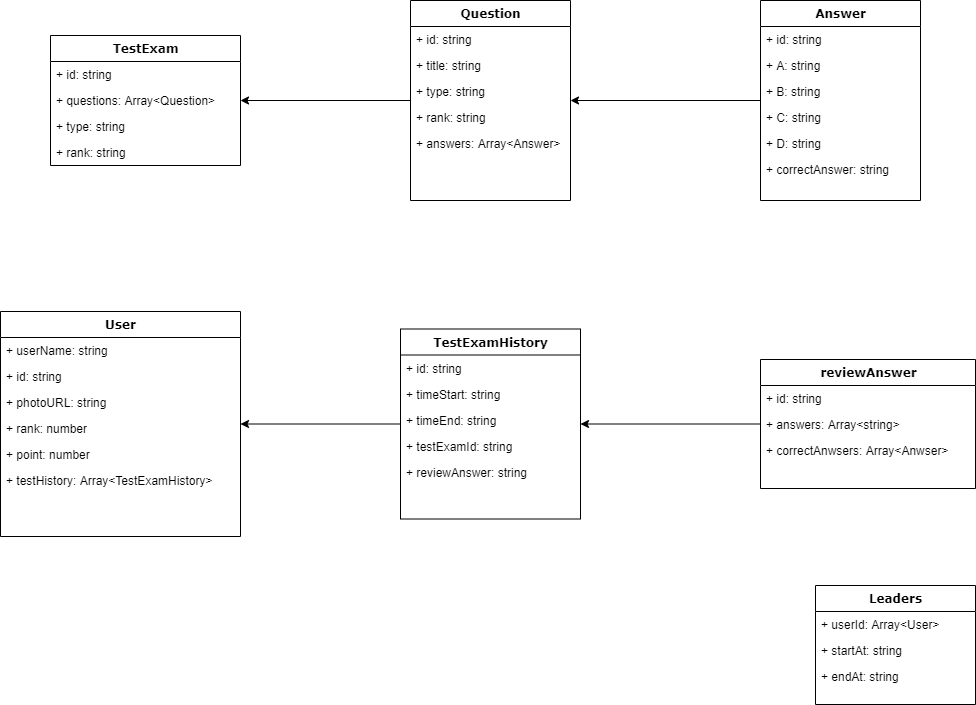

The diagram above was exported from draw.io. Its source (the exported page's mxGraphModel, read from the mxfile embedded in the PNG):
<mxGraphModel dx="1422" dy="762" grid="1" gridSize="10" guides="1" tooltips="1" connect="1" arrows="1" fold="1" page="1" pageScale="1" pageWidth="1100" pageHeight="850" background="#ffffff" math="0" shadow="0">
  <root>
    <mxCell id="0" />
    <mxCell id="1" parent="0" />
    <mxCell id="6hAHXAEEDXt81BTMMZmS-6" style="edgeStyle=orthogonalEdgeStyle;rounded=0;orthogonalLoop=1;jettySize=auto;html=1;" parent="1" source="78961159f06e98e8-82" target="78961159f06e98e8-43" edge="1">
      <mxGeometry relative="1" as="geometry" />
    </mxCell>
    <mxCell id="6hAHXAEEDXt81BTMMZmS-13" style="edgeStyle=orthogonalEdgeStyle;rounded=0;orthogonalLoop=1;jettySize=auto;html=1;" parent="1" source="78961159f06e98e8-43" target="78961159f06e98e8-17" edge="1">
      <mxGeometry relative="1" as="geometry" />
    </mxCell>
    <mxCell id="78961159f06e98e8-17" value="TestExam" style="swimlane;html=1;fontStyle=1;align=center;verticalAlign=top;childLayout=stackLayout;horizontal=1;startSize=26;horizontalStack=0;resizeParent=1;resizeLast=0;collapsible=1;marginBottom=0;swimlaneFillColor=#ffffff;rounded=0;shadow=0;comic=0;labelBackgroundColor=none;strokeWidth=1;fillColor=none;fontFamily=Verdana;fontSize=12" parent="1" vertex="1">
      <mxGeometry x="90" y="160" width="190" height="130" as="geometry" />
    </mxCell>
    <mxCell id="78961159f06e98e8-23" value="+ id: string" style="text;html=1;strokeColor=none;fillColor=none;align=left;verticalAlign=top;spacingLeft=4;spacingRight=4;whiteSpace=wrap;overflow=hidden;rotatable=0;points=[[0,0.5],[1,0.5]];portConstraint=eastwest;" parent="78961159f06e98e8-17" vertex="1">
      <mxGeometry y="26" width="190" height="26" as="geometry" />
    </mxCell>
    <mxCell id="78961159f06e98e8-24" value="+ questions: Array&amp;lt;Question&amp;gt;" style="text;html=1;strokeColor=none;fillColor=none;align=left;verticalAlign=top;spacingLeft=4;spacingRight=4;whiteSpace=wrap;overflow=hidden;rotatable=0;points=[[0,0.5],[1,0.5]];portConstraint=eastwest;" parent="78961159f06e98e8-17" vertex="1">
      <mxGeometry y="52" width="190" height="26" as="geometry" />
    </mxCell>
    <mxCell id="6hAHXAEEDXt81BTMMZmS-15" value="+ type: string" style="text;html=1;strokeColor=none;fillColor=none;align=left;verticalAlign=top;spacingLeft=4;spacingRight=4;whiteSpace=wrap;overflow=hidden;rotatable=0;points=[[0,0.5],[1,0.5]];portConstraint=eastwest;" parent="78961159f06e98e8-17" vertex="1">
      <mxGeometry y="78" width="190" height="26" as="geometry" />
    </mxCell>
    <mxCell id="6hAHXAEEDXt81BTMMZmS-14" value="+ rank: string" style="text;html=1;strokeColor=none;fillColor=none;align=left;verticalAlign=top;spacingLeft=4;spacingRight=4;whiteSpace=wrap;overflow=hidden;rotatable=0;points=[[0,0.5],[1,0.5]];portConstraint=eastwest;" parent="78961159f06e98e8-17" vertex="1">
      <mxGeometry y="104" width="190" height="26" as="geometry" />
    </mxCell>
    <mxCell id="78961159f06e98e8-43" value="Question" style="swimlane;html=1;fontStyle=1;align=center;verticalAlign=top;childLayout=stackLayout;horizontal=1;startSize=26;horizontalStack=0;resizeParent=1;resizeLast=0;collapsible=1;marginBottom=0;swimlaneFillColor=#ffffff;rounded=0;shadow=0;comic=0;labelBackgroundColor=none;strokeWidth=1;fillColor=none;fontFamily=Verdana;fontSize=12" parent="1" vertex="1">
      <mxGeometry x="450" y="124.99999999999997" width="160" height="200" as="geometry" />
    </mxCell>
    <mxCell id="78961159f06e98e8-44" value="+ id: string" style="text;html=1;strokeColor=none;fillColor=none;align=left;verticalAlign=top;spacingLeft=4;spacingRight=4;whiteSpace=wrap;overflow=hidden;rotatable=0;points=[[0,0.5],[1,0.5]];portConstraint=eastwest;" parent="78961159f06e98e8-43" vertex="1">
      <mxGeometry y="26" width="160" height="26" as="geometry" />
    </mxCell>
    <mxCell id="78961159f06e98e8-45" value="+ title: string" style="text;html=1;strokeColor=none;fillColor=none;align=left;verticalAlign=top;spacingLeft=4;spacingRight=4;whiteSpace=wrap;overflow=hidden;rotatable=0;points=[[0,0.5],[1,0.5]];portConstraint=eastwest;" parent="78961159f06e98e8-43" vertex="1">
      <mxGeometry y="52" width="160" height="26" as="geometry" />
    </mxCell>
    <mxCell id="6hAHXAEEDXt81BTMMZmS-8" value="+ type: string" style="text;html=1;strokeColor=none;fillColor=none;align=left;verticalAlign=top;spacingLeft=4;spacingRight=4;whiteSpace=wrap;overflow=hidden;rotatable=0;points=[[0,0.5],[1,0.5]];portConstraint=eastwest;" parent="78961159f06e98e8-43" vertex="1">
      <mxGeometry y="78" width="160" height="26" as="geometry" />
    </mxCell>
    <mxCell id="6hAHXAEEDXt81BTMMZmS-9" value="+ rank: string" style="text;html=1;strokeColor=none;fillColor=none;align=left;verticalAlign=top;spacingLeft=4;spacingRight=4;whiteSpace=wrap;overflow=hidden;rotatable=0;points=[[0,0.5],[1,0.5]];portConstraint=eastwest;" parent="78961159f06e98e8-43" vertex="1">
      <mxGeometry y="104" width="160" height="26" as="geometry" />
    </mxCell>
    <mxCell id="6hAHXAEEDXt81BTMMZmS-1" value="+ answers: Array&amp;lt;Answer&amp;gt;" style="text;html=1;strokeColor=none;fillColor=none;align=left;verticalAlign=top;spacingLeft=4;spacingRight=4;whiteSpace=wrap;overflow=hidden;rotatable=0;points=[[0,0.5],[1,0.5]];portConstraint=eastwest;" parent="78961159f06e98e8-43" vertex="1">
      <mxGeometry y="130" width="160" height="26" as="geometry" />
    </mxCell>
    <mxCell id="78961159f06e98e8-82" value="Answer" style="swimlane;html=1;fontStyle=1;align=center;verticalAlign=top;childLayout=stackLayout;horizontal=1;startSize=26;horizontalStack=0;resizeParent=1;resizeLast=0;collapsible=1;marginBottom=0;swimlaneFillColor=#ffffff;rounded=0;shadow=0;comic=0;labelBackgroundColor=none;strokeWidth=1;fillColor=none;fontFamily=Verdana;fontSize=12" parent="1" vertex="1">
      <mxGeometry x="800" y="125" width="160" height="200" as="geometry" />
    </mxCell>
    <mxCell id="78961159f06e98e8-84" value="+ id: string" style="text;html=1;strokeColor=none;fillColor=none;align=left;verticalAlign=top;spacingLeft=4;spacingRight=4;whiteSpace=wrap;overflow=hidden;rotatable=0;points=[[0,0.5],[1,0.5]];portConstraint=eastwest;" parent="78961159f06e98e8-82" vertex="1">
      <mxGeometry y="26" width="160" height="26" as="geometry" />
    </mxCell>
    <mxCell id="78961159f06e98e8-89" value="+ A: string" style="text;html=1;strokeColor=none;fillColor=none;align=left;verticalAlign=top;spacingLeft=4;spacingRight=4;whiteSpace=wrap;overflow=hidden;rotatable=0;points=[[0,0.5],[1,0.5]];portConstraint=eastwest;" parent="78961159f06e98e8-82" vertex="1">
      <mxGeometry y="52" width="160" height="26" as="geometry" />
    </mxCell>
    <mxCell id="6hAHXAEEDXt81BTMMZmS-3" value="+ B: string" style="text;html=1;strokeColor=none;fillColor=none;align=left;verticalAlign=top;spacingLeft=4;spacingRight=4;whiteSpace=wrap;overflow=hidden;rotatable=0;points=[[0,0.5],[1,0.5]];portConstraint=eastwest;" parent="78961159f06e98e8-82" vertex="1">
      <mxGeometry y="78" width="160" height="26" as="geometry" />
    </mxCell>
    <mxCell id="6hAHXAEEDXt81BTMMZmS-4" value="+ C: string" style="text;html=1;strokeColor=none;fillColor=none;align=left;verticalAlign=top;spacingLeft=4;spacingRight=4;whiteSpace=wrap;overflow=hidden;rotatable=0;points=[[0,0.5],[1,0.5]];portConstraint=eastwest;" parent="78961159f06e98e8-82" vertex="1">
      <mxGeometry y="104" width="160" height="26" as="geometry" />
    </mxCell>
    <mxCell id="6hAHXAEEDXt81BTMMZmS-7" value="+ D: string" style="text;html=1;strokeColor=none;fillColor=none;align=left;verticalAlign=top;spacingLeft=4;spacingRight=4;whiteSpace=wrap;overflow=hidden;rotatable=0;points=[[0,0.5],[1,0.5]];portConstraint=eastwest;" parent="78961159f06e98e8-82" vertex="1">
      <mxGeometry y="130" width="160" height="26" as="geometry" />
    </mxCell>
    <mxCell id="6hAHXAEEDXt81BTMMZmS-23" value="+ correctAnswer: string" style="text;html=1;strokeColor=none;fillColor=none;align=left;verticalAlign=top;spacingLeft=4;spacingRight=4;whiteSpace=wrap;overflow=hidden;rotatable=0;points=[[0,0.5],[1,0.5]];portConstraint=eastwest;" parent="78961159f06e98e8-82" vertex="1">
      <mxGeometry y="156" width="160" height="26" as="geometry" />
    </mxCell>
    <mxCell id="235556782a83e6d0-1" value="User" style="swimlane;html=1;fontStyle=1;align=center;verticalAlign=top;childLayout=stackLayout;horizontal=1;startSize=26;horizontalStack=0;resizeParent=1;resizeLast=0;collapsible=1;marginBottom=0;swimlaneFillColor=#ffffff;rounded=0;shadow=0;comic=0;labelBackgroundColor=none;strokeWidth=1;fillColor=none;fontFamily=Verdana;fontSize=12" parent="1" vertex="1">
      <mxGeometry x="40" y="436" width="240" height="225" as="geometry" />
    </mxCell>
    <mxCell id="235556782a83e6d0-2" value="+ userName: string" style="text;html=1;strokeColor=none;fillColor=none;align=left;verticalAlign=top;spacingLeft=4;spacingRight=4;whiteSpace=wrap;overflow=hidden;rotatable=0;points=[[0,0.5],[1,0.5]];portConstraint=eastwest;" parent="235556782a83e6d0-1" vertex="1">
      <mxGeometry y="26" width="240" height="26" as="geometry" />
    </mxCell>
    <mxCell id="235556782a83e6d0-3" value="+ id: string" style="text;html=1;strokeColor=none;fillColor=none;align=left;verticalAlign=top;spacingLeft=4;spacingRight=4;whiteSpace=wrap;overflow=hidden;rotatable=0;points=[[0,0.5],[1,0.5]];portConstraint=eastwest;" parent="235556782a83e6d0-1" vertex="1">
      <mxGeometry y="52" width="240" height="26" as="geometry" />
    </mxCell>
    <mxCell id="235556782a83e6d0-5" value="+ photoURL: string" style="text;html=1;strokeColor=none;fillColor=none;align=left;verticalAlign=top;spacingLeft=4;spacingRight=4;whiteSpace=wrap;overflow=hidden;rotatable=0;points=[[0,0.5],[1,0.5]];portConstraint=eastwest;" parent="235556782a83e6d0-1" vertex="1">
      <mxGeometry y="78" width="240" height="26" as="geometry" />
    </mxCell>
    <mxCell id="6hAHXAEEDXt81BTMMZmS-24" value="+ rank: number" style="text;html=1;strokeColor=none;fillColor=none;align=left;verticalAlign=top;spacingLeft=4;spacingRight=4;whiteSpace=wrap;overflow=hidden;rotatable=0;points=[[0,0.5],[1,0.5]];portConstraint=eastwest;" parent="235556782a83e6d0-1" vertex="1">
      <mxGeometry y="104" width="240" height="26" as="geometry" />
    </mxCell>
    <mxCell id="6hAHXAEEDXt81BTMMZmS-25" value="+ point: number" style="text;html=1;strokeColor=none;fillColor=none;align=left;verticalAlign=top;spacingLeft=4;spacingRight=4;whiteSpace=wrap;overflow=hidden;rotatable=0;points=[[0,0.5],[1,0.5]];portConstraint=eastwest;" parent="235556782a83e6d0-1" vertex="1">
      <mxGeometry y="130" width="240" height="26" as="geometry" />
    </mxCell>
    <mxCell id="6hAHXAEEDXt81BTMMZmS-26" value="+ testHistory: Array&amp;lt;TestExamHistory&amp;gt;" style="text;html=1;strokeColor=none;fillColor=none;align=left;verticalAlign=top;spacingLeft=4;spacingRight=4;whiteSpace=wrap;overflow=hidden;rotatable=0;points=[[0,0.5],[1,0.5]];portConstraint=eastwest;" parent="235556782a83e6d0-1" vertex="1">
      <mxGeometry y="156" width="240" height="26" as="geometry" />
    </mxCell>
    <mxCell id="6hAHXAEEDXt81BTMMZmS-31" style="edgeStyle=orthogonalEdgeStyle;rounded=0;orthogonalLoop=1;jettySize=auto;html=1;" parent="1" source="78961159f06e98e8-69" target="235556782a83e6d0-1" edge="1">
      <mxGeometry relative="1" as="geometry" />
    </mxCell>
    <mxCell id="78961159f06e98e8-69" value="TestExamHistory" style="swimlane;html=1;fontStyle=1;align=center;verticalAlign=top;childLayout=stackLayout;horizontal=1;startSize=26;horizontalStack=0;resizeParent=1;resizeLast=0;collapsible=1;marginBottom=0;swimlaneFillColor=#ffffff;rounded=0;shadow=0;comic=0;labelBackgroundColor=none;strokeWidth=1;fillColor=none;fontFamily=Verdana;fontSize=12" parent="1" vertex="1">
      <mxGeometry x="440" y="453.5" width="180" height="190" as="geometry" />
    </mxCell>
    <mxCell id="78961159f06e98e8-70" value="+ id: string&lt;br&gt;" style="text;html=1;strokeColor=none;fillColor=none;align=left;verticalAlign=top;spacingLeft=4;spacingRight=4;whiteSpace=wrap;overflow=hidden;rotatable=0;points=[[0,0.5],[1,0.5]];portConstraint=eastwest;" parent="78961159f06e98e8-69" vertex="1">
      <mxGeometry y="26" width="180" height="26" as="geometry" />
    </mxCell>
    <mxCell id="6hAHXAEEDXt81BTMMZmS-28" value="+ timeStart: string" style="text;html=1;strokeColor=none;fillColor=none;align=left;verticalAlign=top;spacingLeft=4;spacingRight=4;whiteSpace=wrap;overflow=hidden;rotatable=0;points=[[0,0.5],[1,0.5]];portConstraint=eastwest;" parent="78961159f06e98e8-69" vertex="1">
      <mxGeometry y="52" width="180" height="26" as="geometry" />
    </mxCell>
    <mxCell id="6hAHXAEEDXt81BTMMZmS-27" value="+ timeEnd: string" style="text;html=1;strokeColor=none;fillColor=none;align=left;verticalAlign=top;spacingLeft=4;spacingRight=4;whiteSpace=wrap;overflow=hidden;rotatable=0;points=[[0,0.5],[1,0.5]];portConstraint=eastwest;" parent="78961159f06e98e8-69" vertex="1">
      <mxGeometry y="78" width="180" height="26" as="geometry" />
    </mxCell>
    <mxCell id="6hAHXAEEDXt81BTMMZmS-29" value="+ testExamId: string" style="text;html=1;strokeColor=none;fillColor=none;align=left;verticalAlign=top;spacingLeft=4;spacingRight=4;whiteSpace=wrap;overflow=hidden;rotatable=0;points=[[0,0.5],[1,0.5]];portConstraint=eastwest;" parent="78961159f06e98e8-69" vertex="1">
      <mxGeometry y="104" width="180" height="26" as="geometry" />
    </mxCell>
    <mxCell id="6hAHXAEEDXt81BTMMZmS-30" value="+ reviewAnswer: string" style="text;html=1;strokeColor=none;fillColor=none;align=left;verticalAlign=top;spacingLeft=4;spacingRight=4;whiteSpace=wrap;overflow=hidden;rotatable=0;points=[[0,0.5],[1,0.5]];portConstraint=eastwest;" parent="78961159f06e98e8-69" vertex="1">
      <mxGeometry y="130" width="180" height="26" as="geometry" />
    </mxCell>
    <mxCell id="6hAHXAEEDXt81BTMMZmS-35" style="edgeStyle=orthogonalEdgeStyle;rounded=0;orthogonalLoop=1;jettySize=auto;html=1;" parent="1" source="78961159f06e98e8-95" target="78961159f06e98e8-69" edge="1">
      <mxGeometry relative="1" as="geometry" />
    </mxCell>
    <mxCell id="78961159f06e98e8-95" value="reviewAnswer" style="swimlane;html=1;fontStyle=1;align=center;verticalAlign=top;childLayout=stackLayout;horizontal=1;startSize=26;horizontalStack=0;resizeParent=1;resizeLast=0;collapsible=1;marginBottom=0;swimlaneFillColor=#ffffff;rounded=0;shadow=0;comic=0;labelBackgroundColor=none;strokeWidth=1;fillColor=none;fontFamily=Verdana;fontSize=12" parent="1" vertex="1">
      <mxGeometry x="800" y="484" width="215" height="129" as="geometry" />
    </mxCell>
    <mxCell id="78961159f06e98e8-96" value="+ id: string" style="text;html=1;strokeColor=none;fillColor=none;align=left;verticalAlign=top;spacingLeft=4;spacingRight=4;whiteSpace=wrap;overflow=hidden;rotatable=0;points=[[0,0.5],[1,0.5]];portConstraint=eastwest;" parent="78961159f06e98e8-95" vertex="1">
      <mxGeometry y="26" width="215" height="26" as="geometry" />
    </mxCell>
    <mxCell id="6hAHXAEEDXt81BTMMZmS-32" value="+ answers: Array&amp;lt;string&amp;gt;" style="text;html=1;strokeColor=none;fillColor=none;align=left;verticalAlign=top;spacingLeft=4;spacingRight=4;whiteSpace=wrap;overflow=hidden;rotatable=0;points=[[0,0.5],[1,0.5]];portConstraint=eastwest;" parent="78961159f06e98e8-95" vertex="1">
      <mxGeometry y="52" width="215" height="26" as="geometry" />
    </mxCell>
    <mxCell id="78961159f06e98e8-102" value="+ correctAnwsers: Array&amp;lt;Anwser&amp;gt;" style="text;html=1;strokeColor=none;fillColor=none;align=left;verticalAlign=top;spacingLeft=4;spacingRight=4;whiteSpace=wrap;overflow=hidden;rotatable=0;points=[[0,0.5],[1,0.5]];portConstraint=eastwest;" parent="78961159f06e98e8-95" vertex="1">
      <mxGeometry y="78" width="215" height="26" as="geometry" />
    </mxCell>
    <mxCell id="78961159f06e98e8-108" value="Leaders" style="swimlane;html=1;fontStyle=1;align=center;verticalAlign=top;childLayout=stackLayout;horizontal=1;startSize=26;horizontalStack=0;resizeParent=1;resizeLast=0;collapsible=1;marginBottom=0;swimlaneFillColor=#ffffff;rounded=0;shadow=0;comic=0;labelBackgroundColor=none;strokeWidth=1;fillColor=none;fontFamily=Verdana;fontSize=12" parent="1" vertex="1">
      <mxGeometry x="855" y="710" width="160" height="119" as="geometry" />
    </mxCell>
    <mxCell id="78961159f06e98e8-109" value="+ userId: Array&amp;lt;User&amp;gt;" style="text;html=1;strokeColor=none;fillColor=none;align=left;verticalAlign=top;spacingLeft=4;spacingRight=4;whiteSpace=wrap;overflow=hidden;rotatable=0;points=[[0,0.5],[1,0.5]];portConstraint=eastwest;" parent="78961159f06e98e8-108" vertex="1">
      <mxGeometry y="26" width="160" height="26" as="geometry" />
    </mxCell>
    <mxCell id="6hAHXAEEDXt81BTMMZmS-33" value="+ startAt: string" style="text;html=1;strokeColor=none;fillColor=none;align=left;verticalAlign=top;spacingLeft=4;spacingRight=4;whiteSpace=wrap;overflow=hidden;rotatable=0;points=[[0,0.5],[1,0.5]];portConstraint=eastwest;" parent="78961159f06e98e8-108" vertex="1">
      <mxGeometry y="52" width="160" height="26" as="geometry" />
    </mxCell>
    <mxCell id="6hAHXAEEDXt81BTMMZmS-34" value="+ endAt: string" style="text;html=1;strokeColor=none;fillColor=none;align=left;verticalAlign=top;spacingLeft=4;spacingRight=4;whiteSpace=wrap;overflow=hidden;rotatable=0;points=[[0,0.5],[1,0.5]];portConstraint=eastwest;" parent="78961159f06e98e8-108" vertex="1">
      <mxGeometry y="78" width="160" height="26" as="geometry" />
    </mxCell>
  </root>
</mxGraphModel>